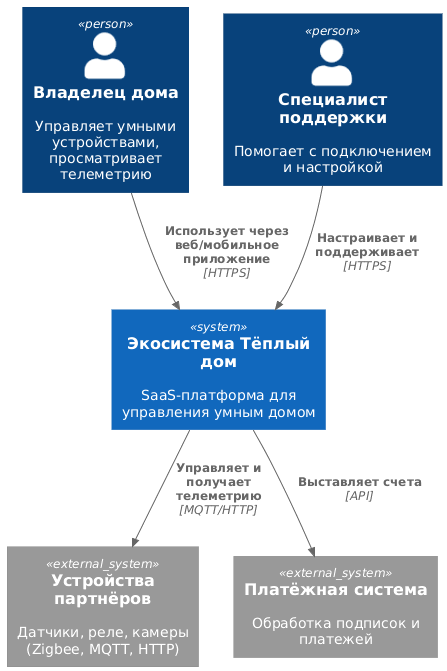

The diagram above was rendered by PlantUML. Its source (embedded in the PNG):
@startuml
!include https://raw.githubusercontent.com/plantuml-stdlib/C4-PlantUML/master/C4_Context.puml

' Person — пользователь
Person(owner, "Владелец дома", "Управляет умными устройствами, просматривает телеметрию")
Person(support, "Специалист поддержки", "Помогает с подключением и настройкой")

' System — наша система (экосистема)
System(ecosystem, "Экосистема Тёплый дом", "SaaS-платформа для управления умным домом")

' System_Ext — внешняя система
System_Ext(devices, "Устройства партнёров", "Датчики, реле, камеры (Zigbee, MQTT, HTTP)")
System_Ext(billing, "Платёжная система", "Обработка подписок и платежей")

' Rel — отношения
Rel(owner, ecosystem, "Использует через веб/мобильное приложение", "HTTPS")
Rel(support, ecosystem, "Настраивает и поддерживает", "HTTPS")
Rel(ecosystem, devices, "Управляет и получает телеметрию", "MQTT/HTTP")
Rel(ecosystem, billing, "Выставляет счета", "API")

@enduml